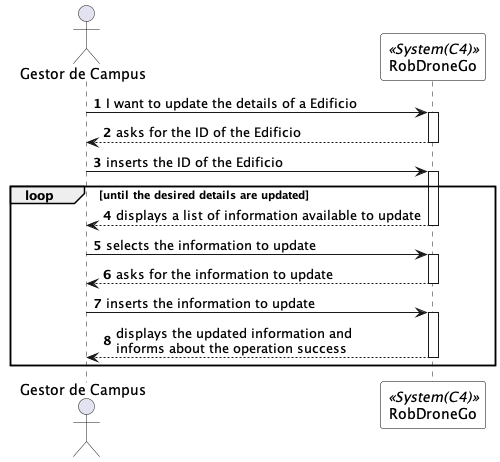

The diagram above was rendered by PlantUML. Its source (embedded in the PNG):
@startuml updateEdificioSSD
autonumber

skinparam sequence {
ParticipantBorderColor black
ParticipantBackgroundColor white
}

actor "Gestor de Campus" as GC
participant RobDroneGo as system <<System(C4)>>


GC -> system: I want to update the details of a Edificio
activate system

system --> GC: asks for the ID of the Edificio
deactivate system

GC -> system: inserts the ID of the Edificio
activate system

loop until the desired details are updated

system --> GC: displays a list of information available to update
deactivate system

GC -> system: selects the information to update
activate system

system --> GC: asks for the information to update
deactivate system

GC -> system: inserts the information to update
activate system

system --> GC: displays the updated information and \ninforms about the operation success
deactivate system

end loop

deactivate system
deactivate GC

@enduml